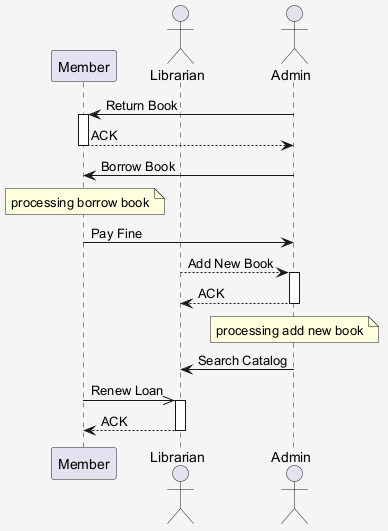

The diagram above was rendered by PlantUML. Its source (embedded in the PNG):
@startuml
skinparam shadowing false
skinparam backgroundColor #F5F5F5
participant "Member" as M
actor "Librarian" as L
actor "Admin" as A
A -> M : Return Book
activate M
M --> A : ACK
deactivate M
A -> M : Borrow Book
note over M : processing borrow book
M -> A : Pay Fine
L --> A : Add New Book
activate A
A --> L : ACK
deactivate A
note over A : processing add new book
A -> L : Search Catalog
M ->> L : Renew Loan
activate L
L --> M : ACK
deactivate L
@enduml